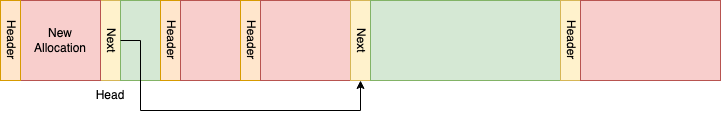

The diagram above was exported from draw.io. Its source (the exported page's mxGraphModel, read from the mxfile embedded in the PNG):
<mxGraphModel dx="1026" dy="772" grid="1" gridSize="10" guides="1" tooltips="1" connect="1" arrows="1" fold="1" page="1" pageScale="1" pageWidth="827" pageHeight="1169" math="0" shadow="0">
  <root>
    <mxCell id="0" />
    <mxCell id="1" parent="0" />
    <mxCell id="T_gsP2MsqqsVoLIDmwnY-1" value="Next" style="rounded=0;whiteSpace=wrap;html=1;textDirection=vertical-rl;fillColor=#fff2cc;strokeColor=#d6b656;" parent="1" vertex="1">
      <mxGeometry x="140" y="40" width="20" height="80" as="geometry" />
    </mxCell>
    <mxCell id="T_gsP2MsqqsVoLIDmwnY-2" value="" style="rounded=0;whiteSpace=wrap;html=1;fillColor=#d5e8d4;strokeColor=#82b366;" parent="1" vertex="1">
      <mxGeometry x="160" y="40" width="40" height="80" as="geometry" />
    </mxCell>
    <mxCell id="T_gsP2MsqqsVoLIDmwnY-3" value="Header" style="rounded=0;whiteSpace=wrap;html=1;textDirection=vertical-rl;fillColor=#ffe6cc;strokeColor=#d79b00;" parent="1" vertex="1">
      <mxGeometry x="200" y="40" width="20" height="80" as="geometry" />
    </mxCell>
    <mxCell id="T_gsP2MsqqsVoLIDmwnY-4" value="" style="rounded=0;whiteSpace=wrap;html=1;fillColor=#f8cecc;strokeColor=#b85450;" parent="1" vertex="1">
      <mxGeometry x="220" y="40" width="60" height="80" as="geometry" />
    </mxCell>
    <mxCell id="T_gsP2MsqqsVoLIDmwnY-5" value="Header" style="rounded=0;whiteSpace=wrap;html=1;textDirection=vertical-rl;fillColor=#ffe6cc;strokeColor=#d79b00;" parent="1" vertex="1">
      <mxGeometry x="280" y="40" width="20" height="80" as="geometry" />
    </mxCell>
    <mxCell id="T_gsP2MsqqsVoLIDmwnY-6" value="" style="rounded=0;whiteSpace=wrap;html=1;fillColor=#f8cecc;strokeColor=#b85450;" parent="1" vertex="1">
      <mxGeometry x="300" y="40" width="90" height="80" as="geometry" />
    </mxCell>
    <mxCell id="T_gsP2MsqqsVoLIDmwnY-7" value="Next" style="rounded=0;whiteSpace=wrap;html=1;textDirection=vertical-rl;fillColor=#fff2cc;strokeColor=#d6b656;" parent="1" vertex="1">
      <mxGeometry x="390" y="40" width="20" height="80" as="geometry" />
    </mxCell>
    <mxCell id="T_gsP2MsqqsVoLIDmwnY-8" value="" style="rounded=0;whiteSpace=wrap;html=1;fillColor=#d5e8d4;strokeColor=#82b366;" parent="1" vertex="1">
      <mxGeometry x="410" y="40" width="190" height="80" as="geometry" />
    </mxCell>
    <mxCell id="T_gsP2MsqqsVoLIDmwnY-9" value="Header" style="rounded=0;whiteSpace=wrap;html=1;textDirection=vertical-rl;fillColor=#fff2cc;strokeColor=#d6b656;" parent="1" vertex="1">
      <mxGeometry x="600" y="40" width="20" height="80" as="geometry" />
    </mxCell>
    <mxCell id="T_gsP2MsqqsVoLIDmwnY-10" value="" style="rounded=0;whiteSpace=wrap;html=1;fillColor=#f8cecc;strokeColor=#b85450;" parent="1" vertex="1">
      <mxGeometry x="620" y="40" width="140" height="80" as="geometry" />
    </mxCell>
    <mxCell id="T_gsP2MsqqsVoLIDmwnY-13" value="Head" style="text;html=1;align=center;verticalAlign=middle;whiteSpace=wrap;rounded=0;" parent="1" vertex="1">
      <mxGeometry x="120" y="120" width="60" height="30" as="geometry" />
    </mxCell>
    <mxCell id="T_gsP2MsqqsVoLIDmwnY-14" value="New Allocation" style="rounded=0;whiteSpace=wrap;html=1;fillColor=#f8cecc;strokeColor=#b85450;" parent="1" vertex="1">
      <mxGeometry x="60" y="40" width="80" height="80" as="geometry" />
    </mxCell>
    <mxCell id="T_gsP2MsqqsVoLIDmwnY-19" value="Header" style="rounded=0;whiteSpace=wrap;html=1;textDirection=vertical-rl;fillColor=#ffe6cc;strokeColor=#d79b00;" parent="1" vertex="1">
      <mxGeometry x="40" y="40" width="20" height="80" as="geometry" />
    </mxCell>
    <mxCell id="T_gsP2MsqqsVoLIDmwnY-20" value="" style="endArrow=classic;html=1;rounded=0;exitX=0;exitY=0.5;exitDx=0;exitDy=0;entryX=0.5;entryY=1;entryDx=0;entryDy=0;" parent="1" source="T_gsP2MsqqsVoLIDmwnY-2" target="T_gsP2MsqqsVoLIDmwnY-7" edge="1">
      <mxGeometry width="50" height="50" relative="1" as="geometry">
        <mxPoint x="340" y="190" as="sourcePoint" />
        <mxPoint x="390" y="140" as="targetPoint" />
        <Array as="points">
          <mxPoint x="180" y="80" />
          <mxPoint x="180" y="150" />
          <mxPoint x="400" y="150" />
        </Array>
      </mxGeometry>
    </mxCell>
  </root>
</mxGraphModel>